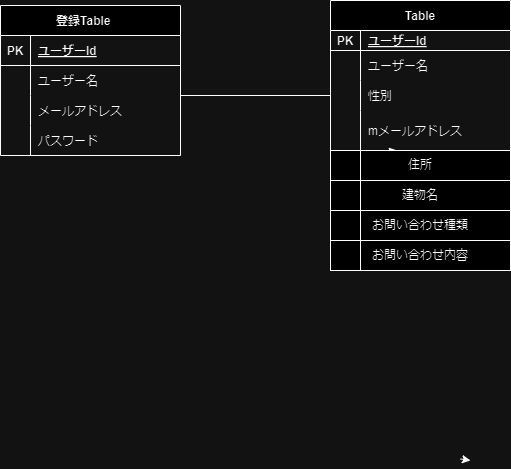

The diagram above was exported from draw.io. Its source (the exported page's mxGraphModel, read from the mxfile embedded in the PNG):
<mxGraphModel dx="112" dy="163" grid="1" gridSize="10" guides="1" tooltips="1" connect="1" arrows="1" fold="1" page="0" pageScale="1" pageWidth="827" pageHeight="1169" math="0" shadow="0">
  <root>
    <mxCell id="0" />
    <mxCell id="1" parent="0" />
    <mxCell id="2" value="登録Table    " style="shape=table;startSize=30;container=1;collapsible=1;childLayout=tableLayout;fixedRows=1;rowLines=0;fontStyle=1;align=center;resizeLast=1;" parent="1" vertex="1">
      <mxGeometry x="30" y="465" width="180" height="150" as="geometry">
        <mxRectangle x="30" y="460" width="70" height="30" as="alternateBounds" />
      </mxGeometry>
    </mxCell>
    <object label="" id="3">
      <mxCell style="shape=tableRow;horizontal=0;startSize=0;swimlaneHead=0;swimlaneBody=0;fillColor=none;collapsible=0;dropTarget=0;points=[[0,0.5],[1,0.5]];portConstraint=eastwest;top=0;left=0;right=0;bottom=1;" parent="2" vertex="1">
        <mxGeometry y="30" width="180" height="30" as="geometry" />
      </mxCell>
    </object>
    <mxCell id="4" value="PK" style="shape=partialRectangle;connectable=0;fillColor=none;top=0;left=0;bottom=0;right=0;fontStyle=1;overflow=hidden;" parent="3" vertex="1">
      <mxGeometry width="30" height="30" as="geometry">
        <mxRectangle width="30" height="30" as="alternateBounds" />
      </mxGeometry>
    </mxCell>
    <object label="ユーザーId" ユーザーid="" placeholders="1" id="5">
      <mxCell style="shape=partialRectangle;connectable=0;fillColor=none;top=0;left=0;bottom=0;right=0;align=left;spacingLeft=6;fontStyle=5;overflow=hidden;fontFamily=Helvetica;" parent="3" vertex="1">
        <mxGeometry x="30" width="150" height="30" as="geometry">
          <mxRectangle width="150" height="30" as="alternateBounds" />
        </mxGeometry>
      </mxCell>
    </object>
    <mxCell id="6" value="" style="shape=tableRow;horizontal=0;startSize=0;swimlaneHead=0;swimlaneBody=0;fillColor=none;collapsible=0;dropTarget=0;points=[[0,0.5],[1,0.5]];portConstraint=eastwest;top=0;left=0;right=0;bottom=0;" parent="2" vertex="1">
      <mxGeometry y="60" width="180" height="30" as="geometry" />
    </mxCell>
    <mxCell id="7" value="" style="shape=partialRectangle;connectable=0;fillColor=none;top=0;left=0;bottom=0;right=0;editable=1;overflow=hidden;" parent="6" vertex="1">
      <mxGeometry width="30" height="30" as="geometry">
        <mxRectangle width="30" height="30" as="alternateBounds" />
      </mxGeometry>
    </mxCell>
    <object label="ユーザー名" id="8">
      <mxCell style="shape=partialRectangle;connectable=0;fillColor=none;top=0;left=0;bottom=0;right=0;align=left;spacingLeft=6;overflow=hidden;" parent="6" vertex="1">
        <mxGeometry x="30" width="150" height="30" as="geometry">
          <mxRectangle width="150" height="30" as="alternateBounds" />
        </mxGeometry>
      </mxCell>
    </object>
    <mxCell id="9" value="" style="shape=tableRow;horizontal=0;startSize=0;swimlaneHead=0;swimlaneBody=0;fillColor=none;collapsible=0;dropTarget=0;points=[[0,0.5],[1,0.5]];portConstraint=eastwest;top=0;left=0;right=0;bottom=0;" parent="2" vertex="1">
      <mxGeometry y="90" width="180" height="30" as="geometry" />
    </mxCell>
    <mxCell id="10" value="" style="shape=partialRectangle;connectable=0;fillColor=none;top=0;left=0;bottom=0;right=0;editable=1;overflow=hidden;" parent="9" vertex="1">
      <mxGeometry width="30" height="30" as="geometry">
        <mxRectangle width="30" height="30" as="alternateBounds" />
      </mxGeometry>
    </mxCell>
    <mxCell id="11" value="メールアドレス" style="shape=partialRectangle;connectable=0;fillColor=none;top=0;left=0;bottom=0;right=0;align=left;spacingLeft=6;overflow=hidden;" parent="9" vertex="1">
      <mxGeometry x="30" width="150" height="30" as="geometry">
        <mxRectangle width="150" height="30" as="alternateBounds" />
      </mxGeometry>
    </mxCell>
    <mxCell id="12" value="" style="shape=tableRow;horizontal=0;startSize=0;swimlaneHead=0;swimlaneBody=0;fillColor=none;collapsible=0;dropTarget=0;points=[[0,0.5],[1,0.5]];portConstraint=eastwest;top=0;left=0;right=0;bottom=0;" parent="2" vertex="1">
      <mxGeometry y="120" width="180" height="30" as="geometry" />
    </mxCell>
    <mxCell id="13" value="" style="shape=partialRectangle;connectable=0;fillColor=none;top=0;left=0;bottom=0;right=0;editable=1;overflow=hidden;" parent="12" vertex="1">
      <mxGeometry width="30" height="30" as="geometry">
        <mxRectangle width="30" height="30" as="alternateBounds" />
      </mxGeometry>
    </mxCell>
    <mxCell id="14" value="パスワード" style="shape=partialRectangle;connectable=0;fillColor=none;top=0;left=0;bottom=0;right=0;align=left;spacingLeft=6;overflow=hidden;" parent="12" vertex="1">
      <mxGeometry x="30" width="150" height="30" as="geometry">
        <mxRectangle width="150" height="30" as="alternateBounds" />
      </mxGeometry>
    </mxCell>
    <mxCell id="41" value="" style="line;strokeWidth=1;rotatable=0;dashed=0;labelPosition=right;align=left;verticalAlign=middle;spacingTop=0;spacingLeft=6;points=[];portConstraint=eastwest;" parent="1" vertex="1">
      <mxGeometry x="210" y="550" width="150" height="10" as="geometry" />
    </mxCell>
    <mxCell id="45" value="" style="line;strokeWidth=1;rotatable=0;dashed=0;labelPosition=right;align=left;verticalAlign=middle;spacingTop=0;spacingLeft=6;points=[];portConstraint=eastwest;" parent="1" vertex="1">
      <mxGeometry x="280" y="680" height="10" as="geometry" />
    </mxCell>
    <mxCell id="74" value="" style="edgeStyle=none;html=1;fontFamily=Helvetica;" parent="1" source="63" edge="1">
      <mxGeometry relative="1" as="geometry">
        <mxPoint x="417.8813559322034" y="607" as="targetPoint" />
      </mxGeometry>
    </mxCell>
    <mxCell id="63" value="&lt;br&gt;" style="text;html=1;align=center;verticalAlign=middle;resizable=0;points=[];autosize=1;strokeColor=none;fillColor=none;fontFamily=Helvetica;" parent="1" vertex="1">
      <mxGeometry x="401" y="585" width="20" height="30" as="geometry" />
    </mxCell>
    <mxCell id="70" style="edgeStyle=none;html=1;exitX=1;exitY=0.75;exitDx=0;exitDy=0;fontFamily=Helvetica;entryX=1;entryY=0.75;entryDx=0;entryDy=0;" parent="1" edge="1">
      <mxGeometry relative="1" as="geometry">
        <mxPoint x="500" y="622.5" as="targetPoint" />
        <mxPoint x="500" y="622.5" as="sourcePoint" />
      </mxGeometry>
    </mxCell>
    <mxCell id="75" value="Table" style="shape=table;startSize=30;container=1;collapsible=1;childLayout=tableLayout;fixedRows=1;rowLines=0;fontStyle=1;align=center;resizeLast=1;fontFamily=Helvetica;" parent="1" vertex="1">
      <mxGeometry x="360" y="460" width="180" height="150" as="geometry" />
    </mxCell>
    <mxCell id="76" value="" style="shape=tableRow;horizontal=0;startSize=0;swimlaneHead=0;swimlaneBody=0;fillColor=none;collapsible=0;dropTarget=0;points=[[0,0.5],[1,0.5]];portConstraint=eastwest;top=0;left=0;right=0;bottom=1;fontFamily=Helvetica;" parent="75" vertex="1">
      <mxGeometry y="30" width="180" height="20" as="geometry" />
    </mxCell>
    <mxCell id="77" value="PK" style="shape=partialRectangle;connectable=0;fillColor=none;top=0;left=0;bottom=0;right=0;fontStyle=1;overflow=hidden;fontFamily=Helvetica;" parent="76" vertex="1">
      <mxGeometry width="30" height="20" as="geometry">
        <mxRectangle width="30" height="20" as="alternateBounds" />
      </mxGeometry>
    </mxCell>
    <mxCell id="78" value="ユーザーId" style="shape=partialRectangle;connectable=0;fillColor=none;top=0;left=0;bottom=0;right=0;align=left;spacingLeft=6;fontStyle=5;overflow=hidden;fontFamily=Helvetica;" parent="76" vertex="1">
      <mxGeometry x="30" width="150" height="20" as="geometry">
        <mxRectangle width="150" height="20" as="alternateBounds" />
      </mxGeometry>
    </mxCell>
    <mxCell id="79" value="" style="shape=tableRow;horizontal=0;startSize=0;swimlaneHead=0;swimlaneBody=0;fillColor=none;collapsible=0;dropTarget=0;points=[[0,0.5],[1,0.5]];portConstraint=eastwest;top=0;left=0;right=0;bottom=0;fontFamily=Helvetica;" parent="75" vertex="1">
      <mxGeometry y="50" width="180" height="30" as="geometry" />
    </mxCell>
    <mxCell id="80" value="" style="shape=partialRectangle;connectable=0;fillColor=none;top=0;left=0;bottom=0;right=0;editable=1;overflow=hidden;fontFamily=Helvetica;" parent="79" vertex="1">
      <mxGeometry width="30" height="30" as="geometry">
        <mxRectangle width="30" height="30" as="alternateBounds" />
      </mxGeometry>
    </mxCell>
    <mxCell id="81" value="ユーザー名" style="shape=partialRectangle;connectable=0;fillColor=none;top=0;left=0;bottom=0;right=0;align=left;spacingLeft=6;overflow=hidden;fontFamily=Helvetica;" parent="79" vertex="1">
      <mxGeometry x="30" width="150" height="30" as="geometry">
        <mxRectangle width="150" height="30" as="alternateBounds" />
      </mxGeometry>
    </mxCell>
    <mxCell id="82" value="" style="shape=tableRow;horizontal=0;startSize=0;swimlaneHead=0;swimlaneBody=0;fillColor=none;collapsible=0;dropTarget=0;points=[[0,0.5],[1,0.5]];portConstraint=eastwest;top=0;left=0;right=0;bottom=0;fontFamily=Helvetica;" parent="75" vertex="1">
      <mxGeometry y="80" width="180" height="30" as="geometry" />
    </mxCell>
    <mxCell id="83" value="" style="shape=partialRectangle;connectable=0;fillColor=none;top=0;left=0;bottom=0;right=0;editable=1;overflow=hidden;fontFamily=Helvetica;" parent="82" vertex="1">
      <mxGeometry width="30" height="30" as="geometry">
        <mxRectangle width="30" height="30" as="alternateBounds" />
      </mxGeometry>
    </mxCell>
    <mxCell id="84" value="性別" style="shape=partialRectangle;connectable=0;fillColor=none;top=0;left=0;bottom=0;right=0;align=left;spacingLeft=6;overflow=hidden;fontFamily=Helvetica;" parent="82" vertex="1">
      <mxGeometry x="30" width="150" height="30" as="geometry">
        <mxRectangle width="150" height="30" as="alternateBounds" />
      </mxGeometry>
    </mxCell>
    <mxCell id="85" value="" style="shape=tableRow;horizontal=0;startSize=0;swimlaneHead=0;swimlaneBody=0;fillColor=none;collapsible=0;dropTarget=0;points=[[0,0.5],[1,0.5]];portConstraint=eastwest;top=0;left=0;right=0;bottom=0;fontFamily=Helvetica;" parent="75" vertex="1">
      <mxGeometry y="110" width="180" height="40" as="geometry" />
    </mxCell>
    <mxCell id="86" value="" style="shape=partialRectangle;connectable=0;fillColor=none;top=0;left=0;bottom=0;right=0;editable=1;overflow=hidden;fontFamily=Helvetica;" parent="85" vertex="1">
      <mxGeometry width="30" height="40" as="geometry">
        <mxRectangle width="30" height="40" as="alternateBounds" />
      </mxGeometry>
    </mxCell>
    <mxCell id="87" value="mメールアドレス" style="shape=partialRectangle;connectable=0;fillColor=none;top=0;left=0;bottom=0;right=0;align=left;spacingLeft=6;overflow=hidden;fontFamily=Helvetica;" parent="85" vertex="1">
      <mxGeometry x="30" width="150" height="40" as="geometry">
        <mxRectangle width="150" height="40" as="alternateBounds" />
      </mxGeometry>
    </mxCell>
    <mxCell id="100" value="お問い合わせ種類" style="rounded=0;whiteSpace=wrap;html=1;fontFamily=Helvetica;" parent="1" vertex="1">
      <mxGeometry x="360" y="670" width="180" height="30" as="geometry" />
    </mxCell>
    <mxCell id="101" value="お問い合わせ内容" style="rounded=0;whiteSpace=wrap;html=1;fontFamily=Helvetica;" parent="1" vertex="1">
      <mxGeometry x="360" y="700" width="180" height="30" as="geometry" />
    </mxCell>
    <mxCell id="106" style="edgeStyle=none;html=1;fontFamily=Helvetica;" parent="1" edge="1">
      <mxGeometry relative="1" as="geometry">
        <mxPoint x="500" y="920" as="targetPoint" />
        <mxPoint x="490" y="918.4615384615386" as="sourcePoint" />
      </mxGeometry>
    </mxCell>
    <mxCell id="111" value="" style="endArrow=none;html=1;rounded=0;fontFamily=Helvetica;" parent="1" edge="1">
      <mxGeometry relative="1" as="geometry">
        <mxPoint x="390" y="600" as="sourcePoint" />
        <mxPoint x="390" y="730" as="targetPoint" />
        <Array as="points">
          <mxPoint x="390" y="580" />
        </Array>
      </mxGeometry>
    </mxCell>
    <mxCell id="112" value="住所" style="rounded=0;whiteSpace=wrap;html=1;fontFamily=Helvetica;" parent="1" vertex="1">
      <mxGeometry x="360" y="610" width="180" height="30" as="geometry" />
    </mxCell>
    <mxCell id="113" value="建物名" style="rounded=0;whiteSpace=wrap;html=1;fontFamily=Helvetica;" parent="1" vertex="1">
      <mxGeometry x="360" y="640" width="180" height="30" as="geometry" />
    </mxCell>
    <mxCell id="114" value="" style="endArrow=none;html=1;rounded=0;fontFamily=Helvetica;" parent="1" edge="1">
      <mxGeometry relative="1" as="geometry">
        <mxPoint x="390" y="610" as="sourcePoint" />
        <mxPoint x="390" y="690" as="targetPoint" />
        <Array as="points" />
      </mxGeometry>
    </mxCell>
  </root>
</mxGraphModel>